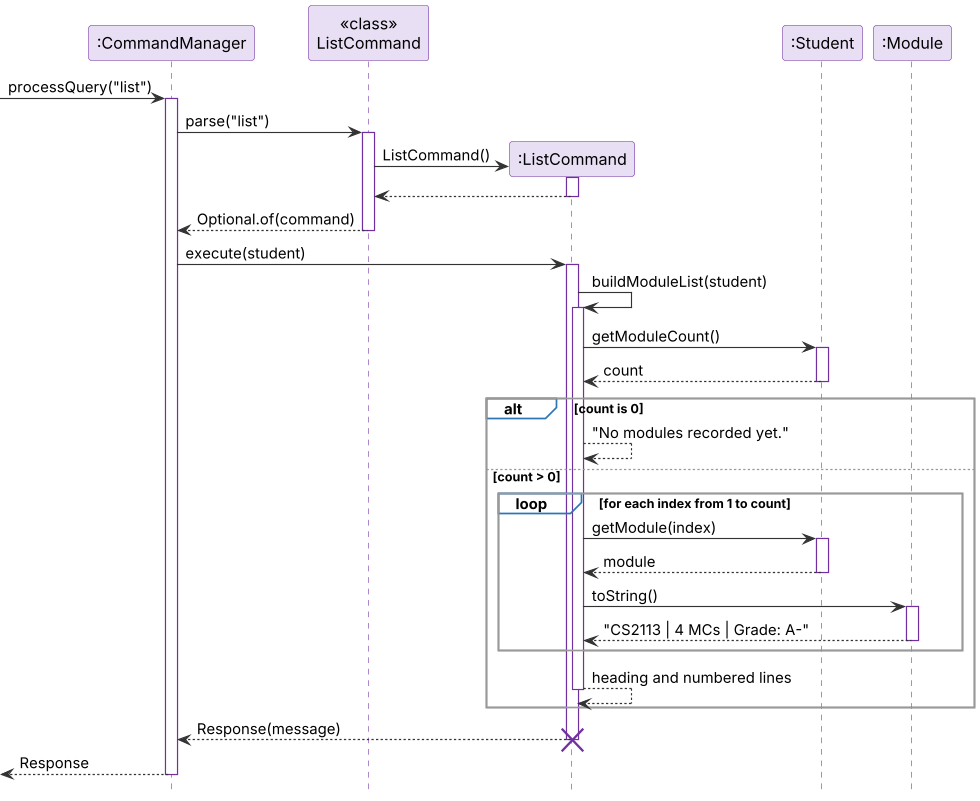

The diagram above was rendered by PlantUML. Its source (embedded in the PNG):
@startuml
!include style.puml

participant ":CommandManager" as CM
participant "<<class>>\nListCommand" as LC
participant ":ListCommand" as L
participant ":Student" as S
participant ":Module" as M

[-> CM ++ : processQuery("list")
CM -> LC ++ : parse("list")
create L
LC -> L : ListCommand()
activate L
L --> LC
deactivate L
LC --> CM -- : Optional.of(command)

CM -> L ++ : execute(student)
L -> L ++ : buildModuleList(student)
L -> S ++ : getModuleCount()
S --> L -- : count
alt count is 0
    L --> L : "No modules recorded yet."
else count > 0
    loop for each index from 1 to count
        L -> S ++ : getModule(index)
        S --> L -- : module
        L -> M ++ : toString()
        M --> L -- : "CS2113 | 4 MCs | Grade: A-"
    end
    L --> L -- : heading and numbered lines
end
L --> CM -- : Response(message)
destroy L
[<-- CM -- : Response
@enduml